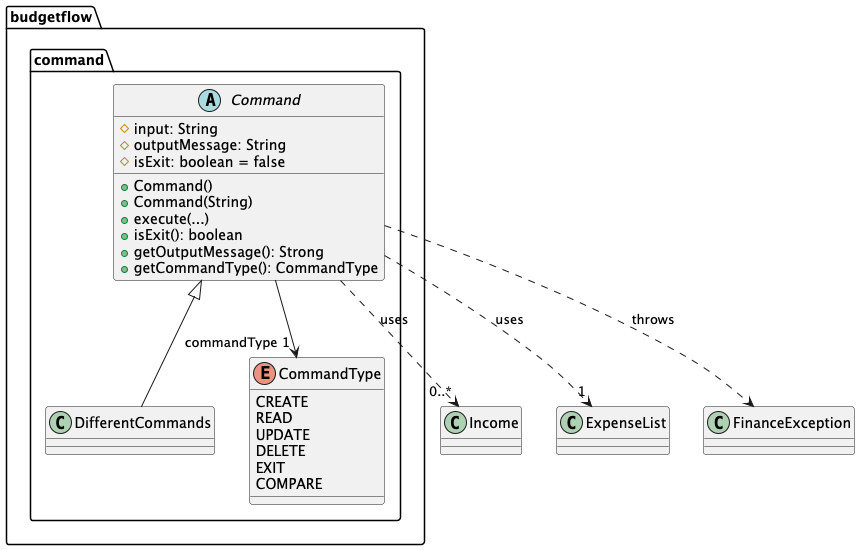

The diagram above was rendered by PlantUML. Its source (embedded in the PNG):
@startuml
'https://plantuml.com/class-diagram
package budgetflow.command {
    abstract class Command {
        #input: String
        #outputMessage: String
        #isExit: boolean = false
        +Command()
        +Command(String)
        +execute(...)
        +isExit(): boolean
        +getOutputMessage(): Strong
        +getCommandType(): CommandType
    }
    class DifferentCommands
    enum CommandType {
    CREATE
    READ
    UPDATE
    DELETE
    EXIT
    COMPARE
    }
}

class Income
class ExpenseList

class FinanceException
DifferentCommands -up-|> Command
Command ..> "0..*" Income:  uses
Command ..> "1" ExpenseList: uses
Command --> "commandType 1" CommandType
Command ..> FinanceException: throws


@enduml